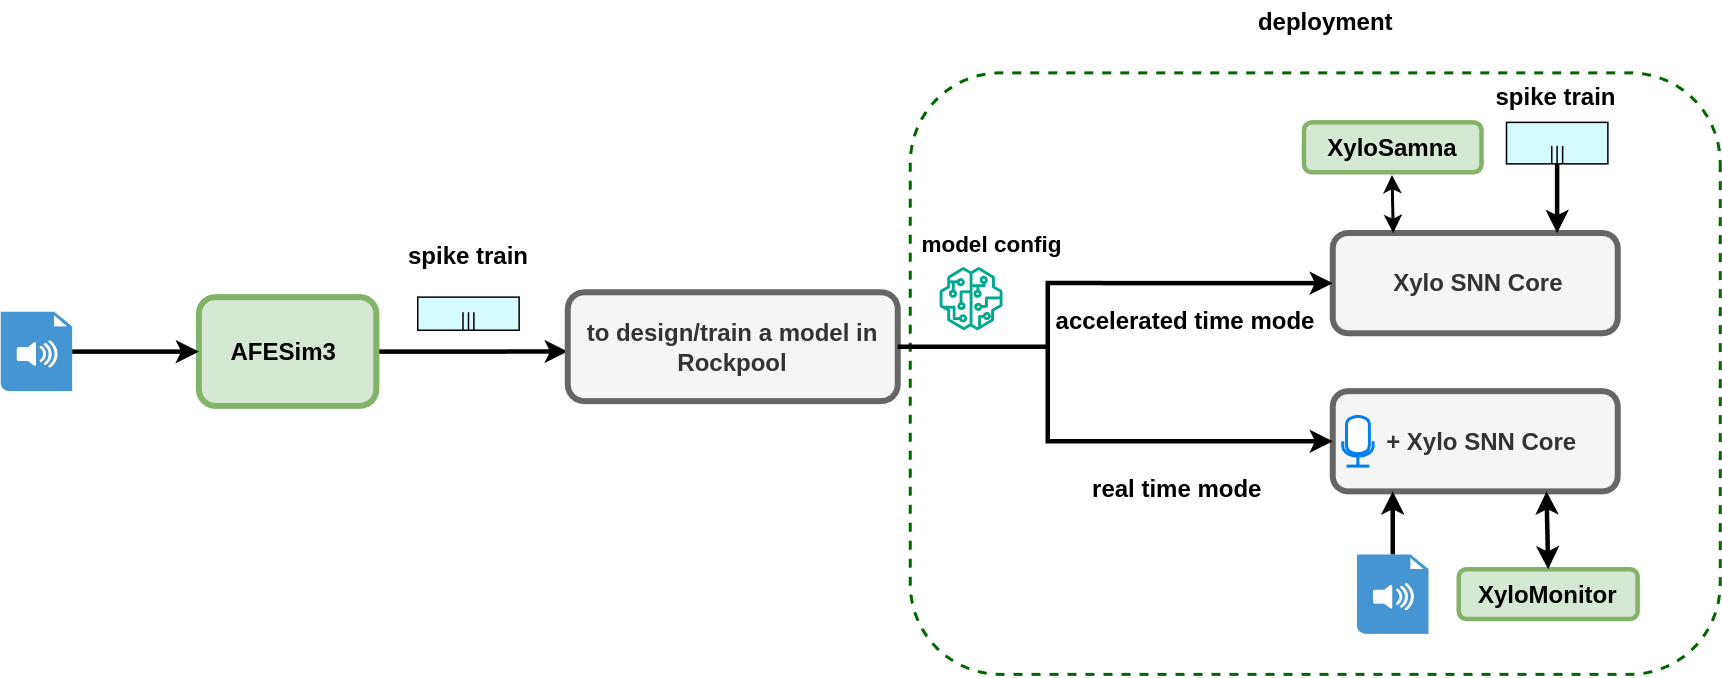

The diagram above was exported from draw.io. Its source (the exported page's mxGraphModel, read from the mxfile embedded in the PNG):
<mxGraphModel dx="2524" dy="1491" grid="1" gridSize="10" guides="1" tooltips="1" connect="1" arrows="1" fold="1" page="1" pageScale="1" pageWidth="850" pageHeight="1100" math="0" shadow="0">
  <root>
    <mxCell id="0" />
    <mxCell id="1" parent="0" />
    <mxCell id="_RaYH0V52-sgX8NTslup-135" value="" style="group" parent="1" vertex="1" connectable="0">
      <mxGeometry x="252" y="60.00412300525937" width="1146.3" height="450.08587699474066" as="geometry" />
    </mxCell>
    <mxCell id="_RaYH0V52-sgX8NTslup-37" value="" style="rounded=1;whiteSpace=wrap;html=1;rotation=90;fillColor=none;dashed=1;strokeColor=#006600;strokeWidth=2;container=0;" parent="_RaYH0V52-sgX8NTslup-135" vertex="1">
      <mxGeometry x="675.79" y="-20.424123005259375" width="401.04" height="539.98" as="geometry" />
    </mxCell>
    <mxCell id="_RaYH0V52-sgX8NTslup-4" value="&lt;font style=&quot;font-size: 16px;&quot;&gt;&lt;b&gt;&amp;nbsp;Xylo SNN Core&lt;/b&gt;&lt;/font&gt;" style="rounded=1;whiteSpace=wrap;html=1;fillColor=#f5f5f5;strokeColor=#666666;fontColor=#333333;container=0;strokeWidth=4;" parent="_RaYH0V52-sgX8NTslup-135" vertex="1">
      <mxGeometry x="888" y="155.84587699474062" width="190" height="66.79" as="geometry" />
    </mxCell>
    <mxCell id="_RaYH0V52-sgX8NTslup-5" value="&lt;font style=&quot;font-size: 16px;&quot;&gt;&lt;b&gt;&amp;nbsp; + Xylo SNN Core&lt;/b&gt;&lt;/font&gt;" style="rounded=1;whiteSpace=wrap;html=1;fillColor=#f5f5f5;fontColor=#333333;strokeColor=#666666;container=0;strokeWidth=4;" parent="_RaYH0V52-sgX8NTslup-135" vertex="1">
      <mxGeometry x="888.0000000000002" y="261.28587699474065" width="190" height="66.79" as="geometry" />
    </mxCell>
    <mxCell id="_RaYH0V52-sgX8NTslup-9" value="&lt;font style=&quot;font-size: 16px;&quot;&gt;&lt;b&gt;deployment&lt;/b&gt;&lt;/font&gt;" style="text;html=1;align=center;verticalAlign=middle;resizable=0;points=[];autosize=1;strokeColor=none;fillColor=none;container=0;" parent="_RaYH0V52-sgX8NTslup-135" vertex="1">
      <mxGeometry x="828.0643216295966" width="110" height="30" as="geometry" />
    </mxCell>
    <mxCell id="_RaYH0V52-sgX8NTslup-12" value="" style="html=1;verticalLabelPosition=bottom;align=center;labelBackgroundColor=#ffffff;verticalAlign=top;strokeWidth=2;strokeColor=#0080F0;shadow=0;dashed=0;shape=mxgraph.ios7.icons.microphone;container=0;" parent="_RaYH0V52-sgX8NTslup-135" vertex="1">
      <mxGeometry x="894.6494952357427" y="278.09779277504794" width="20.27896577274559" height="33.17537683232776" as="geometry" />
    </mxCell>
    <mxCell id="_RaYH0V52-sgX8NTslup-93" value="" style="edgeStyle=orthogonalEdgeStyle;rounded=0;orthogonalLoop=1;jettySize=auto;html=1;strokeWidth=3;" parent="_RaYH0V52-sgX8NTslup-135" source="_RaYH0V52-sgX8NTslup-28" edge="1">
      <mxGeometry relative="1" as="geometry">
        <mxPoint x="1037.63" y="155.84587699474054" as="targetPoint" />
        <Array as="points">
          <mxPoint x="1037.83" y="139.99587699474063" />
          <mxPoint x="1037.83" y="139.99587699474063" />
        </Array>
      </mxGeometry>
    </mxCell>
    <mxCell id="_RaYH0V52-sgX8NTslup-28" value="" style="shape=mxgraph.bpmn.data;labelPosition=center;verticalLabelPosition=bottom;align=center;verticalAlign=top;size=0;html=1;bpmnTransferType=none;isCollection=1;fillColor=#D6FBFF;container=0;" parent="_RaYH0V52-sgX8NTslup-135" vertex="1">
      <mxGeometry x="1003.8236346146346" y="82.11817160470795" width="67.59655257581862" height="27.646147360273133" as="geometry" />
    </mxCell>
    <mxCell id="_RaYH0V52-sgX8NTslup-40" value="&lt;font style=&quot;font-size: 16px;&quot;&gt;&lt;b&gt;XyloSamna&lt;/b&gt;&lt;/font&gt;" style="rounded=1;whiteSpace=wrap;html=1;fillColor=#d5e8d4;strokeColor=#82b366;container=0;strokeWidth=3;" parent="_RaYH0V52-sgX8NTslup-135" vertex="1">
      <mxGeometry x="868.8513913190427" y="82.1189421326533" width="118.29396700768258" height="33.17537683232776" as="geometry" />
    </mxCell>
    <mxCell id="_RaYH0V52-sgX8NTslup-41" value="&lt;font style=&quot;font-size: 16px;&quot;&gt;&lt;b&gt;XyloMonitor&lt;/b&gt;&lt;/font&gt;" style="rounded=1;whiteSpace=wrap;html=1;fillColor=#d5e8d4;strokeColor=#82b366;container=0;strokeWidth=3;" parent="_RaYH0V52-sgX8NTslup-135" vertex="1">
      <mxGeometry x="972" y="379.9958769947406" width="119.25" height="33.18" as="geometry" />
    </mxCell>
    <mxCell id="_RaYH0V52-sgX8NTslup-57" value="" style="endArrow=classic;startArrow=classic;html=1;rounded=0;strokeWidth=3;exitX=0.75;exitY=1;exitDx=0;exitDy=0;entryX=0.5;entryY=0;entryDx=0;entryDy=0;" parent="_RaYH0V52-sgX8NTslup-135" source="_RaYH0V52-sgX8NTslup-5" target="_RaYH0V52-sgX8NTslup-41" edge="1">
      <mxGeometry width="50" height="50" relative="1" as="geometry">
        <mxPoint x="890.5534597735514" y="288.58596859557827" as="sourcePoint" />
        <mxPoint x="831.4064762697103" y="288.0330456483728" as="targetPoint" />
      </mxGeometry>
    </mxCell>
    <mxCell id="_RaYH0V52-sgX8NTslup-81" value="" style="endArrow=classic;startArrow=classic;html=1;rounded=0;strokeWidth=2;" parent="_RaYH0V52-sgX8NTslup-135" edge="1">
      <mxGeometry width="50" height="50" relative="1" as="geometry">
        <mxPoint x="927.5030731732679" y="117.14431896498107" as="sourcePoint" />
        <mxPoint x="928.3480300804658" y="155.84892526936343" as="targetPoint" />
      </mxGeometry>
    </mxCell>
    <mxCell id="_RaYH0V52-sgX8NTslup-92" style="edgeStyle=orthogonalEdgeStyle;rounded=0;orthogonalLoop=1;jettySize=auto;html=1;strokeWidth=3;" parent="_RaYH0V52-sgX8NTslup-135" source="_RaYH0V52-sgX8NTslup-90" edge="1">
      <mxGeometry relative="1" as="geometry">
        <mxPoint x="928.0000000000002" y="328.0758769947406" as="targetPoint" />
      </mxGeometry>
    </mxCell>
    <mxCell id="_RaYH0V52-sgX8NTslup-90" value="" style="shadow=0;dashed=0;html=1;strokeColor=none;fillColor=#4495D1;labelPosition=center;verticalLabelPosition=bottom;verticalAlign=top;align=center;outlineConnect=0;shape=mxgraph.veeam.audio_file;container=0;" parent="_RaYH0V52-sgX8NTslup-135" vertex="1">
      <mxGeometry x="904.2" y="370.1258769947406" width="47.6" height="52.92" as="geometry" />
    </mxCell>
    <mxCell id="_RaYH0V52-sgX8NTslup-114" style="edgeStyle=orthogonalEdgeStyle;rounded=0;orthogonalLoop=1;jettySize=auto;html=1;strokeWidth=3;" parent="_RaYH0V52-sgX8NTslup-135" source="_RaYH0V52-sgX8NTslup-1" edge="1">
      <mxGeometry relative="1" as="geometry">
        <mxPoint x="378" y="234.82604743836959" as="targetPoint" />
      </mxGeometry>
    </mxCell>
    <mxCell id="_RaYH0V52-sgX8NTslup-1" value="&lt;font style=&quot;font-size: 16px;&quot;&gt;&lt;b&gt;AFESim3&amp;nbsp;&lt;/b&gt;&lt;/font&gt;" style="rounded=1;whiteSpace=wrap;html=1;fillColor=#d5e8d4;strokeColor=#82b366;container=0;strokeWidth=4;" parent="_RaYH0V52-sgX8NTslup-135" vertex="1">
      <mxGeometry x="132.0922432955919" y="198.55430210169123" width="118.29396700768258" height="72.54349067335669" as="geometry" />
    </mxCell>
    <mxCell id="_RaYH0V52-sgX8NTslup-95" value="" style="edgeStyle=orthogonalEdgeStyle;rounded=0;orthogonalLoop=1;jettySize=auto;html=1;strokeWidth=3;" parent="_RaYH0V52-sgX8NTslup-135" source="_RaYH0V52-sgX8NTslup-2" target="_RaYH0V52-sgX8NTslup-1" edge="1">
      <mxGeometry relative="1" as="geometry" />
    </mxCell>
    <mxCell id="_RaYH0V52-sgX8NTslup-2" value="" style="shadow=0;dashed=0;html=1;strokeColor=none;fillColor=#4495D1;labelPosition=center;verticalLabelPosition=bottom;verticalAlign=top;align=center;outlineConnect=0;shape=mxgraph.veeam.audio_file;container=0;" parent="_RaYH0V52-sgX8NTslup-135" vertex="1">
      <mxGeometry y="208.36587699474063" width="47.6" height="52.92" as="geometry" />
    </mxCell>
    <mxCell id="_RaYH0V52-sgX8NTslup-108" style="edgeStyle=orthogonalEdgeStyle;rounded=0;orthogonalLoop=1;jettySize=auto;html=1;entryX=0;entryY=0.5;entryDx=0;entryDy=0;strokeWidth=3;" parent="_RaYH0V52-sgX8NTslup-135" source="_RaYH0V52-sgX8NTslup-3" target="_RaYH0V52-sgX8NTslup-4" edge="1">
      <mxGeometry relative="1" as="geometry">
        <Array as="points">
          <mxPoint x="698" y="231.99587699474063" />
          <mxPoint x="698" y="188.99587699474063" />
        </Array>
      </mxGeometry>
    </mxCell>
    <mxCell id="_RaYH0V52-sgX8NTslup-3" value="&lt;font style=&quot;font-size: 16px;&quot;&gt;&lt;b&gt;to design/train a model in Rockpool&lt;/b&gt;&lt;/font&gt;" style="rounded=1;whiteSpace=wrap;html=1;container=0;strokeWidth=4;fillColor=#f5f5f5;fontColor=#333333;strokeColor=#666666;" parent="_RaYH0V52-sgX8NTslup-135" vertex="1">
      <mxGeometry x="378" y="195.36587699474063" width="220" height="72.54" as="geometry" />
    </mxCell>
    <mxCell id="_RaYH0V52-sgX8NTslup-36" value="" style="shape=mxgraph.bpmn.data;labelPosition=center;verticalLabelPosition=bottom;align=center;verticalAlign=top;size=0;html=1;bpmnTransferType=none;isCollection=1;fillColor=#D6FBFF;container=0;" parent="_RaYH0V52-sgX8NTslup-135" vertex="1">
      <mxGeometry x="278.0044865911839" y="198.5583322482775" width="67.59655257581862" height="22.116917888218506" as="geometry" />
    </mxCell>
    <mxCell id="_RaYH0V52-sgX8NTslup-97" style="edgeStyle=orthogonalEdgeStyle;rounded=0;orthogonalLoop=1;jettySize=auto;html=1;entryX=0;entryY=0.5;entryDx=0;entryDy=0;strokeWidth=3;" parent="_RaYH0V52-sgX8NTslup-135" source="_RaYH0V52-sgX8NTslup-3" target="_RaYH0V52-sgX8NTslup-5" edge="1">
      <mxGeometry relative="1" as="geometry">
        <Array as="points">
          <mxPoint x="698" y="231.99587699474063" />
          <mxPoint x="698" y="294.9958769947406" />
        </Array>
      </mxGeometry>
    </mxCell>
    <mxCell id="_RaYH0V52-sgX8NTslup-10" value="" style="sketch=0;outlineConnect=0;fontColor=#232F3E;gradientColor=none;fillColor=#01A88D;strokeColor=none;dashed=0;verticalLabelPosition=bottom;verticalAlign=top;align=center;html=1;fontSize=12;fontStyle=0;aspect=fixed;pointerEvents=1;shape=mxgraph.aws4.sagemaker_model;container=0;" parent="_RaYH0V52-sgX8NTslup-135" vertex="1">
      <mxGeometry x="625.7550948301637" y="178.43439085512065" width="42.24331316649735" height="42.24331316649735" as="geometry" />
    </mxCell>
    <mxCell id="_RaYH0V52-sgX8NTslup-116" value="&lt;font style=&quot;font-size: 16px;&quot;&gt;&lt;b&gt;accelerated time mode&lt;/b&gt;&lt;/font&gt;" style="text;html=1;align=center;verticalAlign=middle;whiteSpace=wrap;rounded=0;" parent="_RaYH0V52-sgX8NTslup-135" vertex="1">
      <mxGeometry x="684.6500000000001" y="198.5558769947407" width="210" height="30" as="geometry" />
    </mxCell>
    <mxCell id="_RaYH0V52-sgX8NTslup-117" value="&lt;font style=&quot;font-size: 16px;&quot;&gt;&lt;b&gt;real time mode&lt;/b&gt;&lt;/font&gt;" style="text;html=1;align=center;verticalAlign=middle;whiteSpace=wrap;rounded=0;" parent="_RaYH0V52-sgX8NTslup-135" vertex="1">
      <mxGeometry x="680.97" y="311.2758769947406" width="207.03" height="30" as="geometry" />
    </mxCell>
    <mxCell id="_RaYH0V52-sgX8NTslup-132" value="&lt;font style=&quot;font-size: 16px;&quot;&gt;&lt;b&gt;spike train&lt;/b&gt;&lt;/font&gt;" style="text;html=1;align=center;verticalAlign=middle;whiteSpace=wrap;rounded=0;" parent="_RaYH0V52-sgX8NTslup-135" vertex="1">
      <mxGeometry x="261.79999999999995" y="155.84587699474065" width="100" height="30" as="geometry" />
    </mxCell>
    <mxCell id="_RaYH0V52-sgX8NTslup-133" value="&lt;font style=&quot;font-size: 15px;&quot;&gt;&lt;b&gt;model config&amp;nbsp;&lt;/b&gt;&lt;/font&gt;" style="text;html=1;align=center;verticalAlign=middle;whiteSpace=wrap;rounded=0;" parent="_RaYH0V52-sgX8NTslup-135" vertex="1">
      <mxGeometry x="608" y="148.43587699474062" width="110" height="30" as="geometry" />
    </mxCell>
    <mxCell id="_RaYH0V52-sgX8NTslup-134" value="&lt;font style=&quot;font-size: 16px;&quot;&gt;&lt;b&gt;spike train&lt;/b&gt;&lt;/font&gt;" style="text;html=1;align=center;verticalAlign=middle;whiteSpace=wrap;rounded=0;" parent="_RaYH0V52-sgX8NTslup-135" vertex="1">
      <mxGeometry x="987.1500000000001" y="49.995876994740655" width="100" height="30" as="geometry" />
    </mxCell>
  </root>
</mxGraphModel>